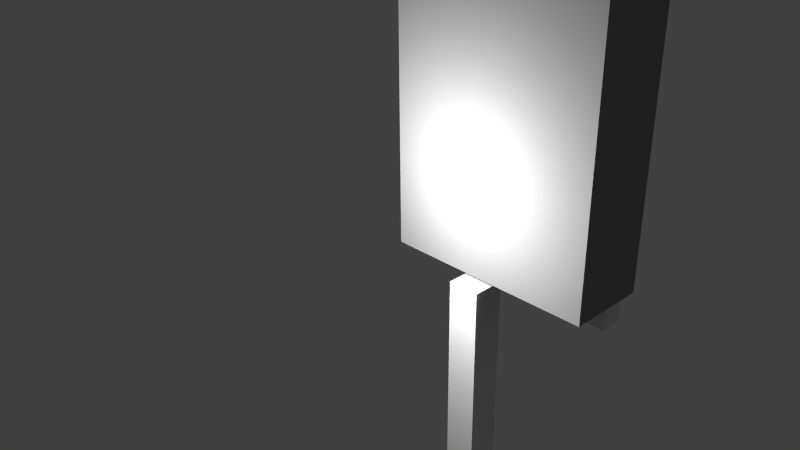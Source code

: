 # Source: pksign.blend  (saved by Blender 2.68.0; exported with 4.5.12 LTS)
import bpy
from mathutils import Matrix  # noqa: F401  (used for matrix-valued properties, if any)

bpy.ops.wm.read_factory_settings(use_empty=True)
scene = bpy.context.scene
scene.name = 'Scene'

# ---- collections
col_collection_1 = bpy.data.collections.new('Collection 1'); scene.collection.children.link(col_collection_1)

# ---- materials (node trees are filled in below, after node groups)
mat_none = bpy.data.materials.new('None')
mat_none.alpha_threshold = 0.0
mat_none.use_transparent_shadow = False
mat_none.specular_color = (0.8, 0.8, 0.8)
mat_none.roughness = 0.5
mat_none.specular_intensity = 1.0
mat_none.line_color = (0.0, 0.0, 0.0, 1.0)
mat_mat_sign = bpy.data.materials.new('mat_sign')
mat_mat_sign.alpha_threshold = 0.0
mat_mat_sign.use_transparent_shadow = False
mat_mat_sign.diffuse_color = (0.2621, 0.2621, 0.2621, 1.0)
mat_mat_sign.specular_color = (0.5, 0.5, 0.5)
mat_mat_sign.roughness = 0.5
mat_mat_sign.specular_intensity = 1.0
mat_mat_sign.line_color = (0.0, 0.0, 0.0, 1.0)
mat_none_negre_png = bpy.data.materials.new('None_negre.png')
mat_none_negre_png.alpha_threshold = 0.0
mat_none_negre_png.use_transparent_shadow = False
mat_none_negre_png.specular_color = (0.8, 0.8, 0.8)
mat_none_negre_png.roughness = 0.5
mat_none_negre_png.specular_intensity = 1.0
mat_none_negre_png.line_color = (0.0, 0.0, 0.0, 1.0)

# ---- material node trees

# ---- world
world_world = bpy.data.worlds.new('World'); scene.world = world_world
world_world.color = (0.05088, 0.05088, 0.05088)
world_world.use_sun_shadow = False
world_world.sun_shadow_jitter_overblur = 0.0
world_world.cycles.sampling_method = 'MANUAL'
world_world.cycles.sample_map_resolution = 256

# ---- cameras
cam_camera = bpy.data.cameras.new('Camera')
cam_camera.clip_end = 100.0
cam_camera.lens = 35.0
cam_camera.sensor_width = 32.0
cam_camera.sensor_height = 18.0
cam_camera.ortho_scale = 7.314
cam_camera.dof.focus_distance = 0.0
cam_camera.dof.aperture_fstop = 128.0

# ---- lights
light_lamp_001 = bpy.data.lights.new('Lamp.001', 'POINT')
light_lamp_001.transmission_factor = 0.0
light_lamp_001.cutoff_distance = 30.0
light_lamp_001.energy = 100.0
light_lamp_001.shadow_buffer_clip_start = 1.001
light_lamp_001.shadow_soft_size = 0.1
light_lamp_001.shadow_maximum_resolution = 0.006
light_lamp_001.use_absolute_resolution = True
light_lamp_001.cycles.use_multiple_importance_sampling = False
light_lamp = bpy.data.lights.new('Lamp', 'POINT')
light_lamp.transmission_factor = 0.0
light_lamp.cutoff_distance = 30.0
light_lamp.energy = 100.0
light_lamp.shadow_buffer_clip_start = 1.001
light_lamp.shadow_soft_size = 0.1
light_lamp.shadow_maximum_resolution = 0.006
light_lamp.use_absolute_resolution = True
light_lamp.cycles.use_multiple_importance_sampling = False

# ---- meshes
me_cube_002 = bpy.data.meshes.new('Cube.002')
me_cube_002.from_pydata([(-0.1962, 1.498, 0.7448), (-0.1962, 1.498, 0.5483), (-0.1962, -3.136, 0.5483), (-0.1962, -3.136, 0.7448), (0.000216, 1.498, 0.5483), (0.000216, -3.136, 0.5483), (0.000216, 1.498, 0.7448), (0.000216, -3.136, 0.7448)], [], [(0, 1, 2, 3), (1, 4, 5, 2), (4, 6, 7, 5), (6, 0, 3, 7), (3, 2, 5, 7), (1, 0, 6, 4)])
_uv = me_cube_002.uv_layers.new(name='UVMap')
_uv.uv.foreach_set('vector', [0.0, 0.0, 0.0, 0.0, 0.0, 0.0, 0.0, 0.0, 0.0, 0.0, 0.0, 0.0, 0.0, 0.0, 0.0, 0.0, 0.0, 0.0, 0.0, 0.0, 0.0, 0.0, 0.0, 0.0, 0.0, 0.0, 0.0, 0.0, 0.0, 0.0, 0.0, 0.0, 0.0, 0.0, 0.0, 0.0, 0.0, 0.0, 0.0, 0.0, 0.0, 0.0, 0.0, 0.0, 0.0, 0.0, 0.0, 0.0])
me_cube_002.materials.append(mat_none)
me_cube_002.use_remesh_preserve_volume = False
me_cube_002.use_remesh_preserve_attributes = False
me_cube_002.use_mirror_vertex_groups = False
me_cube_002.update()
me_cube_001 = bpy.data.meshes.new('Cube.001')
me_cube_001.from_pydata([(-0.6179, 1.499, -0.9289), (-0.6179, 1.499, 1.071), (-0.6179, 3.184, 1.071), (-0.6179, 3.184, -0.9289), (0.6021, 1.499, -0.9289), (0.6021, 3.184, -0.9289), (0.6021, 3.184, 1.071), (0.6021, 1.499, 1.071)], [], [(0, 1, 2, 3), (4, 5, 6, 7), (0, 4, 7, 1), (2, 6, 5, 3), (4, 0, 3, 5), (1, 7, 6, 2)])
_uv = me_cube_001.uv_layers.new(name='UVMap')
_uv.uv.foreach_set('vector', [0.0, 0.0, 0.0, 0.0, 0.0, 0.0, 0.0, 0.0, 0.0, 0.0, 0.0, 0.0, 0.0, 0.0, 0.0, 0.0, 0.0, 0.0, 0.0, 0.0, 0.0, 0.0, 0.0, 0.0, 0.0, 0.0, 0.0, 0.0, 0.0, 0.0, 0.0, 0.0, 0.0, 0.0, 0.0, 0.0, 0.0, 0.0, 0.0, 0.0, 0.0, 0.0, 1.0, 0.0, 1.0, 1.0, 0.0, 1.0])
me_cube_001.materials.append(mat_mat_sign)
me_cube_001.use_remesh_preserve_volume = False
me_cube_001.use_remesh_preserve_attributes = False
me_cube_001.use_mirror_vertex_groups = False
me_cube_001.update()
me_cube_cube_003 = bpy.data.meshes.new('Cube_Cube.003')
me_cube_cube_003.from_pydata([(2.539, 3.334, 2.921), (2.539, 3.334, 0.9206), (2.539, 1.334, 0.9206), (2.539, 1.334, 2.921), (4.539, 3.334, 0.9206), (4.539, 3.334, 2.921), (4.539, 1.334, 2.921), (4.539, 1.334, 0.9206)], [], [(0, 1, 2, 3), (4, 5, 6, 7), (5, 0, 3, 6), (3, 2, 7, 6), (1, 0, 5, 4), (1, 4, 7, 2)])
me_cube_cube_003.polygons.foreach_set('material_index', [1, 1, 1, 1, 1, 0])
_uv = me_cube_cube_003.uv_layers.new(name='UVMap')
_uv.uv.foreach_set('vector', [0.0, 0.0, 0.0, 0.0, 0.0, 0.0, 0.0, 0.0, 0.0, 0.0, 0.0, 0.0, 0.0, 0.0, 0.0, 0.0, 0.0, 0.0, 0.0, 0.0, 0.0, 0.0, 0.0, 0.0, 0.0, 0.0, 0.0, 0.0, 0.0, 0.0, 0.0, 0.0, 0.0, 0.0, 0.0, 0.0, 0.0, 0.0, 0.0, 0.0, 0.0001, 0.0001, 0.9999, 0.0001, 0.9999, 0.9999, 0.0001, 0.9999])
me_cube_cube_003.materials.append(mat_none_negre_png)
me_cube_cube_003.materials.append(mat_none)
me_cube_cube_003.use_remesh_preserve_volume = False
me_cube_cube_003.use_remesh_preserve_attributes = False
me_cube_cube_003.use_mirror_vertex_groups = False
me_cube_cube_003.update()

# ---- objects
ob_lamp_001 = bpy.data.objects.new('Lamp.001', light_lamp_001)
ob_cube_002 = bpy.data.objects.new('Cube.002', me_cube_002)
ob_cube_001 = bpy.data.objects.new('Cube.001', me_cube_001)
ob_cube_cube_003 = bpy.data.objects.new('Cube_Cube.003', me_cube_cube_003)
ob_lamp = bpy.data.objects.new('Lamp', light_lamp)
ob_camera = bpy.data.objects.new('Camera', cam_camera)

# ---- transforms, parenting, visibility, modifiers, constraints
ob_lamp_001.location = (0.035, -0.08877, 2.386)
ob_lamp_001.rotation_euler = (0.6503, 0.05522, 1.866)
ob_lamp_001.lock_rotations_4d = False
ob_lamp_001.empty_display_type = 'ARROWS'
ob_lamp_001.color = (0.0, 0.0, 0.0, 0.0)
ob_lamp_001.lineart.crease_threshold = 0.0
ob_cube_002.location = (0.0, 0.0, 0.0)
ob_cube_002.rotation_euler = (1.571, -0.0, 0.0)
ob_cube_002.lineart.crease_threshold = 0.0
ob_cube_001.location = (0.0, -0.44, 0.0)
ob_cube_001.rotation_euler = (1.571, -0.0, 0.0)
ob_cube_001.scale = (1.04, 1.04, 0.2359)
ob_cube_001.lineart.crease_threshold = 0.0
ob_cube_cube_003.location = (-2.0, -0.15, 0.0)
ob_cube_cube_003.rotation_euler = (1.571, -0.0, 0.0)
ob_cube_cube_003.scale = (0.5617, 1.004, 0.06655)
ob_cube_cube_003.lineart.crease_threshold = 0.0
ob_lamp.location = (-0.09582, -1.337, 2.128)
ob_lamp.rotation_euler = (0.6503, 0.05522, 1.866)
ob_lamp.lock_rotations_4d = False
ob_lamp.empty_display_type = 'ARROWS'
ob_lamp.color = (0.0, 0.0, 0.0, 0.0)
ob_lamp.lineart.crease_threshold = 0.0
ob_camera.location = (2.673, -3.793, 3.927)
ob_camera.rotation_euler = (1.109, 0.01082, 0.8149)
ob_camera.lock_rotations_4d = False
ob_camera.empty_display_type = 'ARROWS'
ob_camera.color = (0.0, 0.0, 0.0, 0.0)
ob_camera.display_type = 'WIRE'
ob_camera.lineart.crease_threshold = 0.0

# ---- collection membership
col_collection_1.objects.link(ob_lamp_001)
col_collection_1.objects.link(ob_cube_002)
col_collection_1.objects.link(ob_cube_001)
col_collection_1.objects.link(ob_cube_cube_003)
col_collection_1.objects.link(ob_lamp)
col_collection_1.objects.link(ob_camera)

# ---- scene / render settings (as saved in the file)
scene.camera = ob_camera
scene.frame_start = 1; scene.frame_end = 250; scene.frame_set(1)
scene.render.engine = 'BLENDER_EEVEE_NEXT'
scene.render.image_settings.color_mode = 'RGB'
scene.render.image_settings.compression = 90
scene.render.resolution_percentage = 50
scene.render.dither_intensity = 0.0
scene.cycles.use_denoising = False
scene.cycles.samples = 10
scene.cycles.sampling_pattern = 'TABULATED_SOBOL'
scene.cycles.light_sampling_threshold = 0.0
scene.cycles.use_adaptive_sampling = False
scene.cycles.use_light_tree = False
scene.cycles.blur_glossy = 0.0
scene.cycles.volume_bounces = 1
scene.cycles.pixel_filter_type = 'GAUSSIAN'
scene.cycles.sample_clamp_indirect = 0.0
scene.view_settings.view_transform = 'Standard'
bpy.context.view_layer.update()
